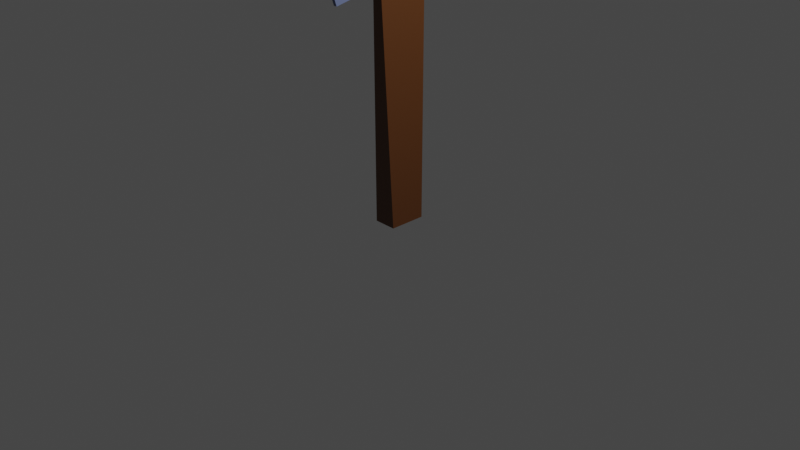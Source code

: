 # Source: items.blend  (saved by Blender 2.82.7; exported with 4.5.12 LTS)
import bpy
from mathutils import Matrix  # noqa: F401  (used for matrix-valued properties, if any)

bpy.ops.wm.read_factory_settings(use_empty=True)
scene = bpy.context.scene
scene.name = 'Scene'

# ---- collections
col_collection = bpy.data.collections.new('Collection'); scene.collection.children.link(col_collection)

# ---- materials (node trees are filled in below, after node groups)
mat_wood = bpy.data.materials.new('Wood')
mat_wood.alpha_threshold = 0.0
mat_wood.use_transparent_shadow = False
mat_wood.line_color = (0.0, 0.0, 0.0, 1.0)
mat_iron = bpy.data.materials.new('Iron')
mat_iron.use_transparent_shadow = False

# ---- material node trees
mat_wood.use_nodes = True; mat_wood.node_tree.nodes.clear()
_N = mat_wood.node_tree.nodes; _L = mat_wood.node_tree.links
n0 = _N.new('ShaderNodeOutputMaterial'); n0.name = 'Material Output'; n0.location = (300, 300)
n1 = _N.new('ShaderNodeBsdfPrincipled'); n1.name = 'Principled BSDF'; n1.location = (10, 300)
n1.distribution = 'GGX'
n1.subsurface_method = 'BURLEY'
n1.inputs[0].default_value = (0.1025, 0.03519, 0.008536, 1.0)
n1.inputs[2].default_value = 0.4
n1.inputs[3].default_value = 1.45
n1.inputs[27].default_value = (0.0, 0.0, 0.0, 1.0)
n1.inputs[28].default_value = 1.0
_L.new(n1.outputs[0], n0.inputs[0])
n0.is_active_output = True
mat_iron.use_nodes = True; mat_iron.node_tree.nodes.clear()
_N = mat_iron.node_tree.nodes; _L = mat_iron.node_tree.links
n0 = _N.new('ShaderNodeOutputMaterial'); n0.name = 'Material Output'; n0.location = (300, 300)
n1 = _N.new('ShaderNodeBsdfPrincipled'); n1.name = 'Principled BSDF'; n1.location = (10, 300)
n1.distribution = 'GGX'
n1.subsurface_method = 'BURLEY'
n1.inputs[0].default_value = (0.1383, 0.1753, 0.3185, 1.0)
n1.inputs[3].default_value = 1.45
n1.inputs[27].default_value = (0.0, 0.0, 0.0, 1.0)
n1.inputs[28].default_value = 1.0
_L.new(n1.outputs[0], n0.inputs[0])
n0.is_active_output = True

# ---- world
world_world = bpy.data.worlds.new('World'); scene.world = world_world
world_world.use_nodes = True; world_world.node_tree.nodes.clear()
_N = world_world.node_tree.nodes; _L = world_world.node_tree.links
n0 = _N.new('ShaderNodeOutputWorld'); n0.name = 'World Output'; n0.location = (300, 300)
n1 = _N.new('ShaderNodeBackground'); n1.name = 'Background'; n1.location = (10, 300)
n1.inputs[0].default_value = (0.05088, 0.05088, 0.05088, 1.0)
_L.new(n1.outputs[0], n0.inputs[0])
n0.is_active_output = True
world_world.color = (0.05088, 0.05088, 0.05088)
world_world.use_sun_shadow = False
world_world.sun_shadow_jitter_overblur = 0.0

# ---- cameras
cam_camera = bpy.data.cameras.new('Camera')
cam_camera.clip_end = 100.0
cam_camera.ortho_scale = 7.314

# ---- lights
light_light = bpy.data.lights.new('Light', 'POINT')
light_light.transmission_factor = 0.0
light_light.energy = 1000.0
light_light.shadow_soft_size = 0.1
light_light.shadow_maximum_resolution = 0.006
light_light.use_absolute_resolution = True

# ---- meshes
me_cube_004 = bpy.data.meshes.new('Cube.004')
me_cube_004.from_pydata([(-11.83, -6.415, 0.0), (-11.83, -6.415, 2.0), (-11.83, -4.415, 0.0), (-11.83, -4.415, 2.0), (-9.829, -6.415, 0.0), (-9.829, -6.415, 2.0), (-9.829, -4.415, 0.0), (-9.829, -4.415, 2.0), (12.27, 7.366, 2.198), (12.27, 7.366, 1.802), (12.27, -7.366, 2.198), (12.27, -7.366, 1.802), (-12.27, 7.366, 2.198), (-12.27, 7.366, 1.802), (-12.27, -7.366, 2.198), (-12.27, -7.366, 1.802), (9.829, 4.415, 0.0), (9.829, 4.415, 2.0), (9.829, 6.415, 0.0), (9.829, 6.415, 2.0), (11.83, 4.415, 0.0), (11.83, 4.415, 2.0), (11.83, 6.415, 0.0), (11.83, 6.415, 2.0), (9.829, -6.415, 0.0), (9.829, -6.415, 2.0), (9.829, -4.415, 0.0), (9.829, -4.415, 2.0), (11.83, -6.415, 0.0), (11.83, -6.415, 2.0), (11.83, -4.415, 0.0), (11.83, -4.415, 2.0), (-11.83, 4.415, 0.0), (-11.83, 4.415, 2.0), (-11.83, 6.415, 0.0), (-11.83, 6.415, 2.0), (-9.829, 4.415, 0.0), (-9.829, 4.415, 2.0), (-9.829, 6.415, 0.0), (-9.829, 6.415, 2.0), (-19.67, 5.415, -1.192e-07), (-19.67, 5.415, 1.047), (-14.98, 2.707, -1.192e-07), (-14.98, 2.707, 1.047), (-14.98, -2.707, -1.192e-07), (-14.98, -2.707, 1.047), (-19.67, -5.415, -1.192e-07), (-19.67, -5.415, 1.047), (-24.36, -2.707, -1.192e-07), (-24.36, -2.707, 1.047), (-24.36, 2.707, -1.192e-07), (-24.36, 2.707, 1.047), (-22.37, -2.566, 0.934), (-21.78, -1.978, 1.535), (-22.37, 2.566, 0.934), (-21.78, 1.978, 1.535), (-17.24, -2.566, 0.934), (-17.83, -1.978, 1.535), (-17.24, 2.566, 0.934), (-17.83, 1.978, 1.535), (-22.56, -2.757, 1.866), (-22.56, 2.757, 1.866), (-17.05, -2.757, 1.866), (-17.05, 2.757, 1.866), (-21.74, -1.937, 2.294), (-21.74, 1.937, 2.294), (-17.87, -1.937, 2.294), (-17.87, 1.937, 2.294), (-22.56, -2.757, 1.866), (-22.56, 2.757, 1.866), (-21.74, -1.937, 2.294), (-21.74, 1.937, 2.294), (-25.29, -1.27, 1.982), (-25.29, 1.27, 1.982), (-24.91, -0.8921, 2.179), (-24.91, 0.8921, 2.179), (-13.89, 2.757, 1.918), (-13.89, -2.757, 1.918), (-15.62, 1.937, 2.242), (-15.62, -1.937, 2.242)], [], [(0, 1, 3, 2), (2, 3, 7, 6), (6, 7, 5, 4), (4, 5, 1, 0), (2, 6, 4, 0), (7, 3, 1, 5), (8, 12, 14, 10), (11, 10, 14, 15), (15, 14, 12, 13), (13, 9, 11, 15), (9, 8, 10, 11), (13, 12, 8, 9), (16, 17, 19, 18), (18, 19, 23, 22), (22, 23, 21, 20), (20, 21, 17, 16), (18, 22, 20, 16), (23, 19, 17, 21), (24, 25, 27, 26), (26, 27, 31, 30), (30, 31, 29, 28), (28, 29, 25, 24), (26, 30, 28, 24), (31, 27, 25, 29), (32, 33, 35, 34), (34, 35, 39, 38), (38, 39, 37, 36), (36, 37, 33, 32), (34, 38, 36, 32), (39, 35, 33, 37), (40, 41, 43, 42), (42, 43, 45, 44), (44, 45, 47, 46), (46, 47, 49, 48), (43, 41, 51, 49, 47, 45), (48, 49, 51, 50), (50, 51, 41, 40), (40, 42, 44, 46, 48, 50), (52, 53, 55, 54), (54, 55, 59, 58), (58, 59, 57, 56), (56, 57, 53, 52), (54, 58, 56, 52), (55, 53, 60, 61), (60, 62, 66, 64), (53, 57, 62, 60), (59, 55, 61, 63), (57, 59, 63, 62), (67, 65, 64, 66), (63, 61, 65, 67), (66, 62, 77, 79), (65, 61, 69, 71), (71, 69, 73, 75), (64, 65, 71, 70), (60, 64, 70, 68), (61, 60, 68, 69), (73, 72, 74, 75), (70, 71, 75, 74), (68, 70, 74, 72), (69, 68, 72, 73), (77, 76, 78, 79), (67, 66, 79, 78), (63, 67, 78, 76), (62, 63, 76, 77)])
me_cube_004.polygons.foreach_set('material_index', [0, 0, 0, 0, 0, 0, 0, 0, 0, 0, 0, 0, 0, 0, 0, 0, 0, 0, 0, 0, 0, 0, 0, 0, 0, 0, 0, 0, 0, 0, 0, 0, 0, 0, 0, 0, 0, 0, 1, 1, 1, 1, 1, 1, 1, 1, 1, 1, 1, 1, 1, 1, 1, 1, 1, 1, 1, 1, 1, 1, 1, 1, 1, 1])
_uv = me_cube_004.uv_layers.new(name='UVMap')
_uv.uv.foreach_set('vector', [0.375, 0.0, 0.625, 0.0, 0.625, 0.25, 0.375, 0.25, 0.375, 0.25, 0.625, 0.25, 0.625, 0.5, 0.375, 0.5, 0.375, 0.5, 0.625, 0.5, 0.625, 0.75, 0.375, 0.75, 0.375, 0.75, 0.625, 0.75, 0.625, 1.0, 0.375, 1.0, 0.125, 0.5, 0.375, 0.5, 0.375, 0.75, 0.125, 0.75, 0.625, 0.5, 0.875, 0.5, 0.875, 0.75, 0.625, 0.75, 0.625, 0.5, 0.875, 0.5, 0.875, 0.75, 0.625, 0.75, 0.375, 0.75, 0.625, 0.75, 0.625, 1.0, 0.375, 1.0, 0.375, 0.0, 0.625, 0.0, 0.625, 0.25, 0.375, 0.25, 0.125, 0.5, 0.375, 0.5, 0.375, 0.75, 0.125, 0.75, 0.375, 0.5, 0.625, 0.5, 0.625, 0.75, 0.375, 0.75, 0.375, 0.25, 0.625, 0.25, 0.625, 0.5, 0.375, 0.5, 0.375, 0.0, 0.625, 0.0, 0.625, 0.25, 0.375, 0.25, 0.375, 0.25, 0.625, 0.25, 0.625, 0.5, 0.375, 0.5, 0.375, 0.5, 0.625, 0.5, 0.625, 0.75, 0.375, 0.75, 0.375, 0.75, 0.625, 0.75, 0.625, 1.0, 0.375, 1.0, 0.125, 0.5, 0.375, 0.5, 0.375, 0.75, 0.125, 0.75, 0.625, 0.5, 0.875, 0.5, 0.875, 0.75, 0.625, 0.75, 0.375, 0.0, 0.625, 0.0, 0.625, 0.25, 0.375, 0.25, 0.375, 0.25, 0.625, 0.25, 0.625, 0.5, 0.375, 0.5, 0.375, 0.5, 0.625, 0.5, 0.625, 0.75, 0.375, 0.75, 0.375, 0.75, 0.625, 0.75, 0.625, 1.0, 0.375, 1.0, 0.125, 0.5, 0.375, 0.5, 0.375, 0.75, 0.125, 0.75, 0.625, 0.5, 0.875, 0.5, 0.875, 0.75, 0.625, 0.75, 0.375, 0.0, 0.625, 0.0, 0.625, 0.25, 0.375, 0.25, 0.375, 0.25, 0.625, 0.25, 0.625, 0.5, 0.375, 0.5, 0.375, 0.5, 0.625, 0.5, 0.625, 0.75, 0.375, 0.75, 0.375, 0.75, 0.625, 0.75, 0.625, 1.0, 0.375, 1.0, 0.125, 0.5, 0.375, 0.5, 0.375, 0.75, 0.125, 0.75, 0.625, 0.5, 0.875, 0.5, 0.875, 0.75, 0.625, 0.75, 1.0, 0.5, 1.0, 1.0, 0.8333, 1.0, 0.8333, 0.5, 0.8333, 0.5, 0.8333, 1.0, 0.6667, 1.0, 0.6667, 0.5, 0.6667, 0.5, 0.6667, 1.0, 0.5, 1.0, 0.5, 0.5, 0.5, 0.5, 0.5, 1.0, 0.3333, 1.0, 0.3333, 0.5, 0.4578, 0.37, 0.25, 0.49, 0.04215, 0.37, 0.04215, 0.13, 0.25, 0.01, 0.4578, 0.13, 0.3333, 0.5, 0.3333, 1.0, 0.1667, 1.0, 0.1667, 0.5, 0.1667, 0.5, 0.1667, 1.0, -8.941e-08, 1.0, -8.941e-08, 0.5, 0.75, 0.49, 0.9578, 0.37, 0.9578, 0.13, 0.75, 0.01, 0.5422, 0.13, 0.5422, 0.37, 0.375, 0.0, 0.625, 0.0, 0.625, 0.25, 0.375, 0.25, 0.375, 0.25, 0.625, 0.25, 0.625, 0.5, 0.375, 0.5, 0.375, 0.5, 0.625, 0.5, 0.625, 0.75, 0.375, 0.75, 0.375, 0.75, 0.625, 0.75, 0.625, 1.0, 0.375, 1.0, 0.125, 0.5, 0.375, 0.5, 0.375, 0.75, 0.125, 0.75, 0.625, 0.25, 0.625, 0.0, 0.625, 0.0, 0.625, 0.25, 0.625, 1.0, 0.625, 0.75, 0.625, 0.75, 0.625, 1.0, 0.625, 1.0, 0.625, 0.75, 0.625, 0.75, 0.625, 1.0, 0.625, 0.5, 0.625, 0.25, 0.625, 0.25, 0.625, 0.5, 0.625, 0.75, 0.625, 0.5, 0.625, 0.5, 0.625, 0.75, 0.625, 0.5, 0.875, 0.5, 0.875, 0.75, 0.625, 0.75, 0.625, 0.5, 0.625, 0.25, 0.625, 0.25, 0.625, 0.5, 0.625, 0.75, 0.625, 0.75, 0.625, 0.75, 0.625, 0.75, 0.625, 0.25, 0.625, 0.25, 0.625, 0.25, 0.625, 0.25, 0.625, 0.25, 0.625, 0.25, 0.625, 0.25, 0.625, 0.25, 0.875, 0.75, 0.875, 0.5, 0.875, 0.5, 0.875, 0.75, 0.625, 1.0, 0.625, 1.0, 0.625, 1.0, 0.625, 1.0, 0.625, 0.25, 0.625, 0.0, 0.625, 0.0, 0.625, 0.25, 0.625, 0.25, 0.625, 0.0, 0.625, 0.0, 0.625, 0.25, 0.875, 0.75, 0.875, 0.5, 0.875, 0.5, 0.875, 0.75, 0.625, 1.0, 0.625, 1.0, 0.625, 1.0, 0.625, 1.0, 0.625, 0.25, 0.625, 0.0, 0.625, 0.0, 0.625, 0.25, 0.625, 0.75, 0.625, 0.5, 0.625, 0.5, 0.625, 0.75, 0.625, 0.5, 0.625, 0.75, 0.625, 0.75, 0.625, 0.5, 0.625, 0.5, 0.625, 0.5, 0.625, 0.5, 0.625, 0.5, 0.625, 0.75, 0.625, 0.5, 0.625, 0.5, 0.625, 0.75])
me_cube_004.materials.append(mat_wood)
me_cube_004.materials.append(mat_iron)
me_cube_004.use_remesh_fix_poles = True
me_cube_004.use_remesh_preserve_attributes = False
me_cube_004.use_mirror_vertex_groups = False
me_cube_004.update()
me_cube = bpy.data.meshes.new('Cube')
me_cube.from_pydata([(-0.1226, -0.1959, 0.0), (-0.03546, -0.2927, 3.0), (-0.1226, 0.1959, 0.0), (-0.03546, 0.2927, 3.0), (0.1226, -0.1959, 0.0), (0.03546, -0.2927, 3.0), (0.1226, 0.1959, 0.0), (0.03546, 0.2927, 3.0), (-0.0003781, -0.7841, 2.341), (-0.03389, -0.7709, 3.693), (-0.1585, 0.3887, 2.643), (-0.1257, 0.3887, 3.582), (0.03729, -0.7841, 2.341), (0.00378, -0.7709, 3.693), (0.1585, 0.3887, 2.643), (0.1257, 0.3887, 3.582), (-0.01736, -1.023, 3.106), (-0.1257, 0.3887, 3.112), (0.1257, 0.3887, 3.112), (0.0203, -1.023, 3.106)], [], [(0, 1, 3, 2), (2, 3, 7, 6), (6, 7, 5, 4), (4, 5, 1, 0), (2, 6, 4, 0), (1, 5, 7, 3), (16, 9, 11, 17), (17, 11, 15, 18), (18, 15, 13, 19), (19, 13, 9, 16), (10, 14, 12, 8), (15, 11, 9, 13), (12, 19, 16, 8), (14, 18, 19, 12), (10, 17, 18, 14), (8, 16, 17, 10)])
me_cube.polygons.foreach_set('material_index', [0, 0, 0, 0, 0, 0, 1, 1, 1, 1, 1, 1, 1, 1, 1, 1])
_uv = me_cube.uv_layers.new(name='UVMap')
_uv.uv.foreach_set('vector', [0.375, 0.0, 0.625, 0.0, 0.625, 0.25, 0.375, 0.25, 0.375, 0.25, 0.625, 0.25, 0.625, 0.5, 0.375, 0.5, 0.375, 0.5, 0.625, 0.5, 0.625, 0.75, 0.375, 0.75, 0.375, 0.75, 0.625, 0.75, 0.625, 1.0, 0.375, 1.0, 0.125, 0.5, 0.375, 0.5, 0.375, 0.75, 0.125, 0.75, 0.625, 1.0, 0.625, 0.75, 0.625, 0.5, 0.625, 0.25, 0.5, 0.0, 0.625, 0.0, 0.625, 0.25, 0.5, 0.25, 0.5, 0.25, 0.625, 0.25, 0.625, 0.5, 0.5, 0.5, 0.5, 0.5, 0.625, 0.5, 0.625, 0.75, 0.5, 0.75, 0.5, 0.75, 0.625, 0.75, 0.625, 1.0, 0.5, 1.0, 0.125, 0.5, 0.375, 0.5, 0.375, 0.75, 0.125, 0.75, 0.625, 0.5, 0.875, 0.5, 0.875, 0.75, 0.625, 0.75, 0.375, 0.75, 0.5, 0.75, 0.5, 1.0, 0.375, 1.0, 0.375, 0.5, 0.5, 0.5, 0.5, 0.75, 0.375, 0.75, 0.375, 0.25, 0.5, 0.25, 0.5, 0.5, 0.375, 0.5, 0.375, 0.0, 0.5, 0.0, 0.5, 0.25, 0.375, 0.25])
me_cube.materials.append(mat_wood)
me_cube.materials.append(mat_iron)
me_cube.use_remesh_fix_poles = True
me_cube.use_remesh_preserve_attributes = False
me_cube.use_mirror_vertex_groups = False
me_cube.update()

# ---- objects
ob_light = bpy.data.objects.new('Light', light_light)
ob_camera = bpy.data.objects.new('Camera', cam_camera)
ob_cube_004 = bpy.data.objects.new('Cube.004', me_cube_004)
ob_axe = bpy.data.objects.new('Axe', me_cube)

# ---- transforms, parenting, visibility, modifiers, constraints
ob_light.location = (4.076, 1.005, 5.904)
ob_light.rotation_euler = (0.6503, 0.05522, 1.866)
ob_light.lock_rotations_4d = False
ob_light.empty_display_type = 'ARROWS'
ob_light.color = (0.0, 0.0, 0.0, 0.0)
ob_light.lineart.crease_threshold = 0.0
ob_camera.location = (7.359, -6.926, 4.958)
ob_camera.rotation_euler = (1.109, 0.0, 0.8149)
ob_camera.lock_rotations_4d = False
ob_camera.empty_display_type = 'ARROWS'
ob_camera.color = (0.0, 0.0, 0.0, 0.0)
ob_camera.display_type = 'WIRE'
ob_camera.lineart.crease_threshold = 0.0
ob_cube_004.location = (11.0, -5.96e-08, 0.0)
ob_cube_004.scale = (0.1847, 0.1847, 1.0)
ob_cube_004.lineart.crease_threshold = 0.0
ob_axe.location = (0.0, 0.0, 0.0)
ob_axe.lineart.crease_threshold = 0.0

# ---- collection membership
col_collection.objects.link(ob_light)
col_collection.objects.link(ob_camera)
col_collection.objects.link(ob_cube_004)
col_collection.objects.link(ob_axe)

# ---- scene / render settings (as saved in the file)
scene.camera = ob_camera
scene.frame_start = 1; scene.frame_end = 250; scene.frame_set(1)
scene.render.engine = 'BLENDER_EEVEE_NEXT'
scene.cycles.use_denoising = False
scene.cycles.samples = 128
scene.cycles.sampling_pattern = 'TABULATED_SOBOL'
scene.cycles.use_adaptive_sampling = False
scene.cycles.use_light_tree = False
scene.view_settings.view_transform = 'Filmic'
bpy.context.view_layer.update()
